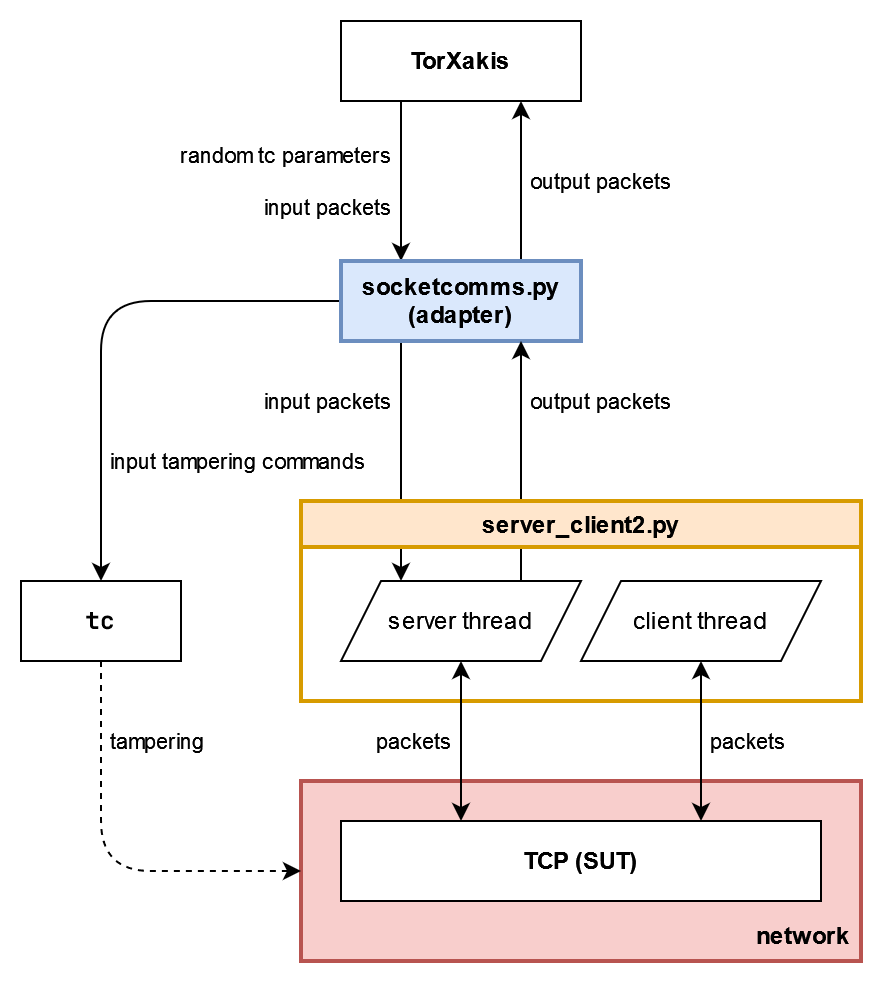

The diagram above was exported from draw.io. Its source (the exported page's mxGraphModel, read from the mxfile embedded in the PNG):
<mxGraphModel dx="1450" dy="571" grid="1" gridSize="10" guides="1" tooltips="1" connect="1" arrows="1" fold="1" page="0" pageScale="1" pageWidth="827" pageHeight="1169" math="0" shadow="0">
  <root>
    <mxCell id="0" />
    <mxCell id="1" parent="0" />
    <mxCell id="tTzy45fiA53rVkRYDiBb-70" value="network" style="rounded=0;whiteSpace=wrap;html=1;fontStyle=1;fillColor=#f8cecc;verticalAlign=bottom;strokeColor=#b85450;strokeWidth=2;align=right;spacing=5;" parent="1" vertex="1">
      <mxGeometry x="-40" y="380" width="280" height="90" as="geometry" />
    </mxCell>
    <mxCell id="tTzy45fiA53rVkRYDiBb-5" value="&lt;div&gt;random tc parameters&lt;/div&gt;&lt;div&gt;&lt;br&gt;&lt;/div&gt;&lt;div&gt;input packets&lt;br&gt;&lt;/div&gt;" style="orthogonalLoop=1;jettySize=auto;html=1;exitX=0.25;exitY=1;exitDx=0;exitDy=0;entryX=0.25;entryY=0;entryDx=0;entryDy=0;rounded=0;edgeStyle=orthogonalEdgeStyle;curved=1;align=right;spacing=5;" parent="1" source="tTzy45fiA53rVkRYDiBb-3" target="tTzy45fiA53rVkRYDiBb-4" edge="1">
      <mxGeometry relative="1" as="geometry">
        <mxPoint as="offset" />
      </mxGeometry>
    </mxCell>
    <mxCell id="tTzy45fiA53rVkRYDiBb-3" value="TorXakis" style="rounded=0;whiteSpace=wrap;html=1;fontStyle=1" parent="1" vertex="1">
      <mxGeometry x="-20" width="120" height="40" as="geometry" />
    </mxCell>
    <mxCell id="tTzy45fiA53rVkRYDiBb-6" value="&lt;div&gt;output packets&lt;/div&gt;" style="edgeStyle=orthogonalEdgeStyle;rounded=0;orthogonalLoop=1;jettySize=auto;html=1;exitX=0.75;exitY=0;exitDx=0;exitDy=0;entryX=0.75;entryY=1;entryDx=0;entryDy=0;curved=1;align=left;spacing=5;" parent="1" source="tTzy45fiA53rVkRYDiBb-4" target="tTzy45fiA53rVkRYDiBb-3" edge="1">
      <mxGeometry relative="1" as="geometry">
        <mxPoint as="offset" />
      </mxGeometry>
    </mxCell>
    <mxCell id="tTzy45fiA53rVkRYDiBb-23" value="input tampering commands" style="edgeStyle=orthogonalEdgeStyle;rounded=1;orthogonalLoop=1;jettySize=auto;html=1;exitX=0;exitY=0.5;exitDx=0;exitDy=0;startArrow=none;startFill=0;align=left;arcSize=50;spacing=5;" parent="1" source="tTzy45fiA53rVkRYDiBb-4" target="tTzy45fiA53rVkRYDiBb-7" edge="1">
      <mxGeometry x="0.5385" relative="1" as="geometry">
        <mxPoint as="offset" />
      </mxGeometry>
    </mxCell>
    <mxCell id="tTzy45fiA53rVkRYDiBb-49" value="&lt;div&gt;input packets&lt;br&gt;&lt;/div&gt;" style="edgeStyle=orthogonalEdgeStyle;curved=1;rounded=0;orthogonalLoop=1;jettySize=auto;html=1;exitX=0.25;exitY=1;exitDx=0;exitDy=0;entryX=0.25;entryY=0;entryDx=0;entryDy=0;startArrow=none;startFill=0;align=right;spacing=5;" parent="1" source="tTzy45fiA53rVkRYDiBb-4" target="tTzy45fiA53rVkRYDiBb-46" edge="1">
      <mxGeometry x="-0.5" relative="1" as="geometry">
        <mxPoint as="offset" />
      </mxGeometry>
    </mxCell>
    <mxCell id="tTzy45fiA53rVkRYDiBb-4" value="&lt;div&gt;socketcomms.py&lt;/div&gt;&lt;div&gt;(adapter)&lt;br&gt;&lt;/div&gt;" style="rounded=0;whiteSpace=wrap;html=1;fontStyle=1;strokeColor=#6c8ebf;strokeWidth=2;fillColor=#dae8fc;" parent="1" vertex="1">
      <mxGeometry x="-20" y="120" width="120" height="40" as="geometry" />
    </mxCell>
    <mxCell id="tTzy45fiA53rVkRYDiBb-72" value="tampering" style="edgeStyle=orthogonalEdgeStyle;jumpStyle=none;jumpSize=6;orthogonalLoop=1;jettySize=auto;html=1;exitX=0.5;exitY=1;exitDx=0;exitDy=0;entryX=0;entryY=0.5;entryDx=0;entryDy=0;dashed=1;startArrow=none;startFill=0;rounded=1;arcSize=50;align=left;spacing=5;" parent="1" source="tTzy45fiA53rVkRYDiBb-7" target="tTzy45fiA53rVkRYDiBb-70" edge="1">
      <mxGeometry x="-0.6098" relative="1" as="geometry">
        <mxPoint as="offset" />
      </mxGeometry>
    </mxCell>
    <mxCell id="tTzy45fiA53rVkRYDiBb-7" value="&lt;pre&gt;tc&lt;/pre&gt;" style="rounded=0;whiteSpace=wrap;html=1;fontStyle=1" parent="1" vertex="1">
      <mxGeometry x="-180" y="280" width="80" height="40" as="geometry" />
    </mxCell>
    <mxCell id="tTzy45fiA53rVkRYDiBb-38" value="TCP (SUT)" style="rounded=0;whiteSpace=wrap;html=1;fontStyle=1;" parent="1" vertex="1">
      <mxGeometry x="-20" y="400" width="240" height="40" as="geometry" />
    </mxCell>
    <mxCell id="tTzy45fiA53rVkRYDiBb-50" value="output packets" style="edgeStyle=orthogonalEdgeStyle;curved=1;rounded=0;orthogonalLoop=1;jettySize=auto;html=1;exitX=0.75;exitY=0;exitDx=0;exitDy=0;entryX=0.75;entryY=1;entryDx=0;entryDy=0;startArrow=none;startFill=0;align=left;spacing=5;" parent="1" source="tTzy45fiA53rVkRYDiBb-46" target="tTzy45fiA53rVkRYDiBb-4" edge="1">
      <mxGeometry x="0.5" relative="1" as="geometry">
        <mxPoint as="offset" />
      </mxGeometry>
    </mxCell>
    <mxCell id="tTzy45fiA53rVkRYDiBb-41" value="server_client2.py" style="swimlane;whiteSpace=wrap;html=1;align=center;strokeColor=#d79b00;strokeWidth=2;fillColor=#ffe6cc;" parent="1" vertex="1">
      <mxGeometry x="-40" y="240" width="280" height="100" as="geometry">
        <mxRectangle x="-120" y="240" width="140" height="30" as="alternateBounds" />
      </mxGeometry>
    </mxCell>
    <mxCell id="tTzy45fiA53rVkRYDiBb-46" value="server thread" style="shape=parallelogram;perimeter=parallelogramPerimeter;whiteSpace=wrap;html=1;fixedSize=1;fontStyle=0" parent="tTzy45fiA53rVkRYDiBb-41" vertex="1">
      <mxGeometry x="20" y="40" width="120" height="40" as="geometry" />
    </mxCell>
    <mxCell id="tTzy45fiA53rVkRYDiBb-47" value="client thread" style="shape=parallelogram;perimeter=parallelogramPerimeter;whiteSpace=wrap;html=1;fixedSize=1;fontStyle=0" parent="tTzy45fiA53rVkRYDiBb-41" vertex="1">
      <mxGeometry x="140" y="40" width="120" height="40" as="geometry" />
    </mxCell>
    <mxCell id="tTzy45fiA53rVkRYDiBb-58" value="packets" style="edgeStyle=orthogonalEdgeStyle;curved=1;rounded=0;orthogonalLoop=1;jettySize=auto;html=1;exitX=0.5;exitY=1;exitDx=0;exitDy=0;startArrow=classic;startFill=1;align=right;entryX=0.25;entryY=0;entryDx=0;entryDy=0;spacing=5;" parent="1" source="tTzy45fiA53rVkRYDiBb-46" target="tTzy45fiA53rVkRYDiBb-38" edge="1">
      <mxGeometry relative="1" as="geometry">
        <mxPoint as="offset" />
      </mxGeometry>
    </mxCell>
    <mxCell id="tTzy45fiA53rVkRYDiBb-69" value="packets" style="edgeStyle=orthogonalEdgeStyle;jumpStyle=none;jumpSize=6;orthogonalLoop=1;jettySize=auto;html=1;exitX=0.5;exitY=1;exitDx=0;exitDy=0;entryX=0.75;entryY=0;entryDx=0;entryDy=0;startArrow=classic;startFill=1;curved=1;align=left;spacing=5;" parent="1" source="tTzy45fiA53rVkRYDiBb-47" target="tTzy45fiA53rVkRYDiBb-38" edge="1">
      <mxGeometry relative="1" as="geometry" />
    </mxCell>
  </root>
</mxGraphModel>